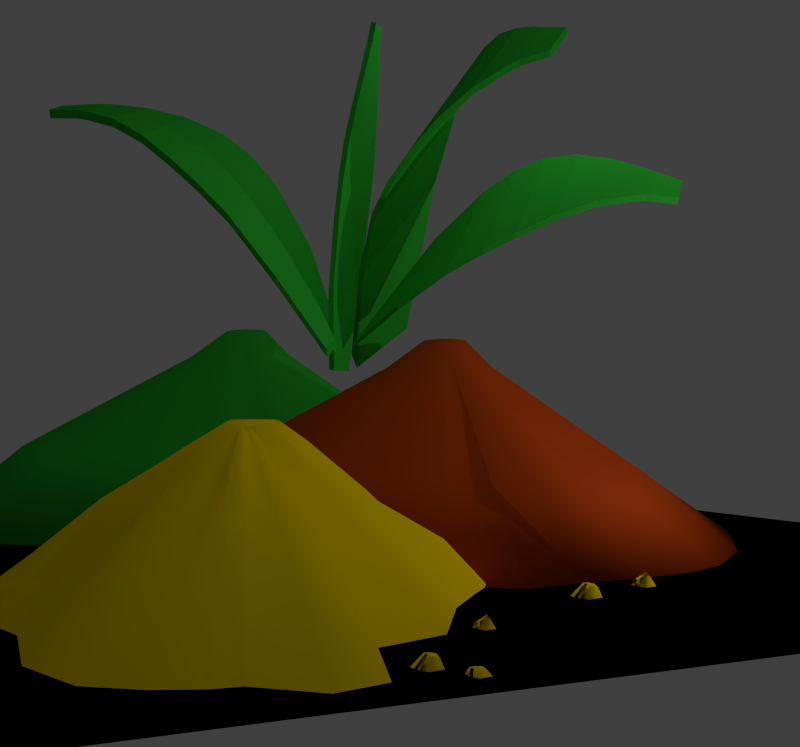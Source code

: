 # Source: spices.blend  (saved by Blender 2.74.0; exported with 4.5.12 LTS)
import bpy
from mathutils import Matrix  # noqa: F401  (used for matrix-valued properties, if any)

bpy.ops.wm.read_factory_settings(use_empty=True)
scene = bpy.context.scene
scene.name = 'Scene'

# ---- collections
col_collection_1 = bpy.data.collections.new('Collection 1'); scene.collection.children.link(col_collection_1)

# ---- materials (node trees are filled in below, after node groups)
mat_gr_nes_gew_rz_f_r_pflanze__kein_schattenwurf = bpy.data.materials.new('grünes Gewürz für Pflanze (kein Schattenwurf)')
mat_gr_nes_gew_rz_f_r_pflanze__kein_schattenwurf.alpha_threshold = 0.0
mat_gr_nes_gew_rz_f_r_pflanze__kein_schattenwurf.use_transparent_shadow = False
mat_gr_nes_gew_rz_f_r_pflanze__kein_schattenwurf.diffuse_color = (0.03107, 0.4969, 0.03579, 1.0)
mat_gr_nes_gew_rz_f_r_pflanze__kein_schattenwurf.specular_color = (0.0, 0.814, 0.02189)
mat_gr_nes_gew_rz_f_r_pflanze__kein_schattenwurf.roughness = 0.5
mat_gr_nes_gew_rz_f_r_pflanze__kein_schattenwurf.specular_intensity = 1.0
mat_gr_nes_gew_rz = bpy.data.materials.new('grünes Gewürz')
mat_gr_nes_gew_rz.alpha_threshold = 0.0
mat_gr_nes_gew_rz.use_transparent_shadow = False
mat_gr_nes_gew_rz.diffuse_color = (0.03107, 0.4969, 0.03579, 1.0)
mat_gr_nes_gew_rz.specular_color = (0.0, 0.814, 0.02189)
mat_gr_nes_gew_rz.roughness = 0.5
mat_gr_nes_gew_rz.specular_intensity = 1.0
mat_rotes_gew_rz = bpy.data.materials.new('rotes Gewürz')
mat_rotes_gew_rz.alpha_threshold = 0.0
mat_rotes_gew_rz.use_transparent_shadow = False
mat_rotes_gew_rz.diffuse_color = (0.4969, 0.05836, 0.007183, 1.0)
mat_rotes_gew_rz.specular_color = (0.814, 0.09106, 0.00995)
mat_rotes_gew_rz.roughness = 0.5
mat_rotes_gew_rz.specular_intensity = 1.0
mat_gelbes_gew_rz = bpy.data.materials.new('gelbes Gewürz')
mat_gelbes_gew_rz.alpha_threshold = 0.0
mat_gelbes_gew_rz.use_transparent_shadow = False
mat_gelbes_gew_rz.diffuse_color = (1.0, 0.7077, 0.0, 1.0)
mat_gelbes_gew_rz.roughness = 0.5
mat_transparent__f_ngt_schatten = bpy.data.materials.new('transparent, fängt Schatten')
mat_transparent__f_ngt_schatten.alpha_threshold = 0.0
mat_transparent__f_ngt_schatten.use_transparent_shadow = False
mat_transparent__f_ngt_schatten.diffuse_color = (0.0, 0.0, 0.0, 1.0)
mat_transparent__f_ngt_schatten.specular_color = (0.0, 0.0, 0.0)
mat_transparent__f_ngt_schatten.roughness = 0.5
mat_transparent__f_ngt_schatten.specular_intensity = 0.0

# ---- material node trees

# ---- world
world_world = bpy.data.worlds.new('World'); scene.world = world_world
world_world.color = (0.05088, 0.05088, 0.05088)
world_world.use_sun_shadow = False
world_world.sun_shadow_jitter_overblur = 0.0
world_world.cycles.sampling_method = 'MANUAL'
world_world.cycles.sample_map_resolution = 256

# ---- cameras
cam_camera = bpy.data.cameras.new('Camera')
cam_camera.clip_end = 100.0
cam_camera.lens = 59.34
cam_camera.sensor_width = 32.0
cam_camera.sensor_height = 18.0
cam_camera.ortho_scale = 8.521
cam_camera.dof.focus_distance = 0.0
cam_camera.dof.aperture_fstop = 128.0

# ---- lights
light_lamp_002 = bpy.data.lights.new('Lamp.002', 'POINT')
light_lamp_002.transmission_factor = 0.0
light_lamp_002.cutoff_distance = 30.0
light_lamp_002.use_shadow = False
light_lamp_002.energy = 250.0
light_lamp_002.shadow_buffer_clip_start = 1.001
light_lamp_002.shadow_soft_size = 0.1
light_lamp_002.shadow_maximum_resolution = 0.006
light_lamp_002.use_absolute_resolution = True
light_lamp_002.cycles.use_multiple_importance_sampling = False
light_lamp_001 = bpy.data.lights.new('Lamp.001', 'POINT')
light_lamp_001.transmission_factor = 0.0
light_lamp_001.cutoff_distance = 30.0
light_lamp_001.energy = 175.0
light_lamp_001.shadow_buffer_clip_start = 1.001
light_lamp_001.shadow_soft_size = 0.1
light_lamp_001.shadow_maximum_resolution = 0.006
light_lamp_001.use_absolute_resolution = True
light_lamp_001.cycles.use_multiple_importance_sampling = False
light_lamp = bpy.data.lights.new('Lamp', 'POINT')
light_lamp.transmission_factor = 0.0
light_lamp.cutoff_distance = 30.0
light_lamp.use_shadow = False
light_lamp.energy = 100.0
light_lamp.shadow_buffer_clip_start = 1.001
light_lamp.shadow_soft_size = 0.1
light_lamp.shadow_maximum_resolution = 0.006
light_lamp.use_absolute_resolution = True
light_lamp.cycles.use_multiple_importance_sampling = False

# ---- meshes
me_plane = bpy.data.meshes.new('Plane')
me_plane.from_pydata([(2.864, -0.3228, -5.921), (2.565, 0.396, -4.962), (3.246, -0.3602, -6.015), (4.169, -0.5167, -6.214), (5.219, -0.8761, -6.438), (6.251, -1.357, -6.558), (7.105, -1.77, -6.46), (7.951, -2.226, -6.157), (9.204, -3.111, -5.432), (10.39, -4.06, -4.206), (2.058, -0.4009, -5.824), (1.844, 0.1108, -5.14), (2.565, 0.396, -4.962), (2.864, -0.3228, -5.921), (9.681, -3.055, -2.454), (8.177, -1.13, -2.505), (6.834, 0.143, -2.815), (5.994, 0.6937, -3.056), (5.229, 0.9635, -3.388), (4.407, 0.9788, -3.91), (3.597, 0.7932, -4.431), (2.866, 0.5342, -4.812), (2.904, -0.4765, -5.783), (2.604, 0.2423, -4.825), (3.285, -0.5139, -5.878), (4.208, -0.6704, -6.076), (5.258, -1.03, -6.3), (6.29, -1.51, -6.421), (7.144, -1.924, -6.322), (7.99, -2.38, -6.019), (9.243, -3.265, -5.295), (10.43, -4.214, -4.069), (2.097, -0.5546, -5.686), (1.883, -0.04296, -5.003), (2.604, 0.2423, -4.825), (2.904, -0.4765, -5.783), (9.72, -3.208, -2.316), (8.216, -1.284, -2.368), (6.873, -0.0107, -2.678), (6.033, 0.54, -2.919), (5.269, 0.8098, -3.251), (4.446, 0.8251, -3.772), (3.637, 0.6395, -4.294), (2.905, 0.3805, -4.674), (6.213, 2.834, -7.147), (5.591, 3.755, -6.602), (6.553, 2.677, -7.027), (7.345, 2.235, -6.708), (8.208, 1.535, -6.324), (8.973, 0.718, -5.855), (9.495, 0.04735, -5.303), (9.886, -0.6593, -4.588), (10.24, -2.004, -3.304), (10.52, -4.312, -1.745), (5.519, 2.984, -7.465), (5.074, 3.637, -7.077), (5.591, 3.755, -6.602), (6.213, 2.834, -7.147), (9.107, -3.2, -0.8572), (8.239, 0.7113, -1.653), (7.672, 2.548, -2.683), (7.27, 3.355, -3.356), (6.911, 3.805, -4.042), (6.559, 3.978, -4.883), (6.179, 3.944, -5.694), (5.769, 3.83, -6.344), (6.147, 2.708, -6.992), (5.525, 3.629, -6.447), (6.487, 2.551, -6.873), (7.279, 2.106, -6.554), (8.14, 1.401, -6.172), (8.903, 0.5767, -5.704), (9.422, -0.1028, -5.153), (9.808, -0.8214, -4.441), (10.15, -2.19, -3.162), (10.37, -4.709, -1.647), (5.453, 2.858, -7.311), (5.008, 3.511, -6.923), (5.525, 3.629, -6.447), (6.147, 2.708, -6.992), (8.964, -3.573, -0.7542), (8.157, 0.5337, -1.509), (7.596, 2.388, -2.536), (7.196, 3.202, -3.208), (6.839, 3.659, -3.891), (6.49, 3.841, -4.731), (6.112, 3.814, -5.541), (5.703, 3.704, -6.189), (10.08, 3.59, -4.571), (10.22, 2.901, -4.799), (10.41, 2.039, -5.094), (10.6, 1.083, -5.343), (10.73, 0.1702, -5.418), (10.85, -0.8718, -5.364), (11.0, -2.67, -5.146), (11.01, -4.765, -4.62), (9.829, 3.851, -3.657), (10.02, 3.856, -4.474), (9.912, 4.411, -4.371), (9.778, 4.407, -3.789), (10.68, -4.774, -3.179), (10.44, -2.684, -2.688), (10.21, -0.8887, -2.54), (10.07, 0.1529, -2.533), (9.979, 1.067, -2.651), (9.918, 2.026, -2.946), (9.877, 2.892, -3.284), (9.841, 3.583, -3.547), (10.02, 3.856, -4.474), (9.829, 3.851, -3.657), (9.941, 3.563, -4.602), (10.09, 2.874, -4.83), (10.28, 2.012, -5.125), (10.46, 1.056, -5.374), (10.6, 0.1432, -5.449), (10.72, -0.8988, -5.395), (10.87, -2.697, -5.177), (10.88, -4.792, -4.651), (9.694, 3.824, -3.688), (9.881, 3.829, -4.505), (9.777, 4.384, -4.402), (9.644, 4.38, -3.82), (10.54, -4.801, -3.21), (10.31, -2.711, -2.719), (10.07, -0.9157, -2.571), (9.938, 0.1259, -2.564), (9.845, 1.04, -2.682), (9.784, 1.999, -2.977), (9.743, 2.865, -3.315), (9.707, 3.556, -3.578), (9.881, 3.829, -4.505), (9.694, 3.824, -3.688), (17.87, 2.229, -3.612), (17.59, 2.629, -2.283), (17.52, 2.136, -3.886), (16.69, 1.831, -4.54), (15.82, 1.295, -5.34), (14.98, 0.5952, -6.066), (14.23, -0.08688, -6.472), (13.44, -0.8991, -6.681), (12.25, -2.438, -6.779), (11.0, -4.243, -6.361), (18.69, 2.307, -3.186), (18.5, 2.592, -2.239), (17.59, 2.629, -2.283), (17.87, 2.229, -3.612), (10.77, -3.789, -3.96), (11.6, -1.407, -2.741), (12.59, 0.3746, -2.061), (13.32, 1.256, -1.762), (14.11, 1.869, -1.677), (15.12, 2.315, -1.84), (16.2, 2.552, -2.072), (17.17, 2.632, -2.219), (17.84, 2.001, -3.539), (17.56, 2.401, -2.211), (17.49, 1.908, -3.813), (16.67, 1.603, -4.468), (15.8, 1.068, -5.267), (14.96, 0.3673, -5.994), (14.21, -0.3147, -6.399), (13.41, -1.127, -6.608), (12.23, -2.666, -6.706), (10.97, -4.471, -6.289), (18.67, 2.079, -3.114), (18.47, 2.364, -2.166), (17.56, 2.401, -2.211), (17.84, 2.001, -3.539), (10.75, -4.017, -3.888), (11.57, -1.635, -2.668), (12.57, 0.1468, -1.988), (13.3, 1.028, -1.689), (14.09, 1.641, -1.604), (15.1, 2.087, -1.767), (16.17, 2.324, -1.999), (17.15, 2.404, -2.146)], [], [(2, 0, 1, 21), (0, 13, 12, 1), (13, 10, 11, 12), (9, 8, 15, 14), (8, 7, 16, 15), (7, 6, 17, 16), (6, 5, 18, 17), (5, 4, 19, 18), (4, 3, 20, 19), (3, 2, 21, 20), (24, 43, 23, 22), (22, 23, 34, 35), (35, 34, 33, 32), (31, 36, 37, 30), (30, 37, 38, 29), (29, 38, 39, 28), (28, 39, 40, 27), (27, 40, 41, 26), (26, 41, 42, 25), (25, 42, 43, 24), (2, 3, 25, 24), (14, 15, 37, 36), (9, 14, 36, 31), (13, 0, 22, 35), (1, 12, 34, 23), (12, 11, 33, 34), (19, 20, 42, 41), (7, 8, 30, 29), (5, 6, 28, 27), (17, 18, 40, 39), (3, 4, 26, 25), (15, 16, 38, 37), (0, 2, 24, 22), (11, 10, 32, 33), (21, 1, 23, 43), (10, 13, 35, 32), (20, 21, 43, 42), (8, 9, 31, 30), (18, 19, 41, 40), (6, 7, 29, 28), (4, 5, 27, 26), (16, 17, 39, 38), (46, 44, 45, 65), (44, 57, 56, 45), (57, 54, 55, 56), (53, 52, 59, 58), (52, 51, 60, 59), (51, 50, 61, 60), (50, 49, 62, 61), (49, 48, 63, 62), (48, 47, 64, 63), (47, 46, 65, 64), (68, 87, 67, 66), (66, 67, 78, 79), (79, 78, 77, 76), (75, 80, 81, 74), (74, 81, 82, 73), (73, 82, 83, 72), (72, 83, 84, 71), (71, 84, 85, 70), (70, 85, 86, 69), (69, 86, 87, 68), (46, 47, 69, 68), (58, 59, 81, 80), (53, 58, 80, 75), (57, 44, 66, 79), (45, 56, 78, 67), (56, 55, 77, 78), (63, 64, 86, 85), (51, 52, 74, 73), (49, 50, 72, 71), (61, 62, 84, 83), (47, 48, 70, 69), (59, 60, 82, 81), (44, 46, 68, 66), (55, 54, 76, 77), (65, 45, 67, 87), (54, 57, 79, 76), (64, 65, 87, 86), (52, 53, 75, 74), (62, 63, 85, 84), (50, 51, 73, 72), (48, 49, 71, 70), (60, 61, 83, 82), (127, 126, 104, 105), (115, 114, 92, 93), (106, 89, 88, 107), (122, 117, 95, 100), (130, 119, 97, 108), (112, 111, 89, 90), (126, 125, 103, 104), (128, 127, 105, 106), (131, 129, 107, 109), (110, 130, 108, 88), (127, 128, 111, 112), (128, 129, 110, 111), (129, 131, 130, 110), (131, 118, 119, 130), (118, 121, 120, 119), (122, 123, 116, 117), (123, 124, 115, 116), (124, 125, 114, 115), (125, 126, 113, 114), (126, 127, 112, 113), (121, 118, 96, 99), (103, 92, 91, 104), (117, 116, 94, 95), (113, 112, 90, 91), (111, 110, 88, 89), (104, 91, 90, 105), (109, 108, 97, 96), (119, 120, 98, 97), (114, 113, 91, 92), (100, 95, 94, 101), (120, 121, 99, 98), (102, 93, 92, 103), (125, 124, 102, 103), (105, 90, 89, 106), (123, 122, 100, 101), (129, 128, 106, 107), (107, 88, 108, 109), (118, 131, 109, 96), (96, 97, 98, 99), (124, 123, 101, 102), (116, 115, 93, 94), (101, 94, 93, 102), (134, 132, 133, 153), (132, 145, 144, 133), (145, 142, 143, 144), (141, 140, 147, 146), (140, 139, 148, 147), (139, 138, 149, 148), (138, 137, 150, 149), (137, 136, 151, 150), (136, 135, 152, 151), (135, 134, 153, 152), (156, 175, 155, 154), (154, 155, 166, 167), (167, 166, 165, 164), (163, 168, 169, 162), (162, 169, 170, 161), (161, 170, 171, 160), (160, 171, 172, 159), (159, 172, 173, 158), (158, 173, 174, 157), (157, 174, 175, 156), (134, 135, 157, 156), (146, 147, 169, 168), (141, 146, 168, 163), (145, 132, 154, 167), (133, 144, 166, 155), (144, 143, 165, 166), (151, 152, 174, 173), (139, 140, 162, 161), (137, 138, 160, 159), (149, 150, 172, 171), (135, 136, 158, 157), (147, 148, 170, 169), (132, 134, 156, 154), (143, 142, 164, 165), (153, 133, 155, 175), (142, 145, 167, 164), (152, 153, 175, 174), (140, 141, 163, 162), (150, 151, 173, 172), (138, 139, 161, 160), (136, 137, 159, 158), (148, 149, 171, 170)])
me_plane.materials.append(mat_gr_nes_gew_rz_f_r_pflanze__kein_schattenwurf)
me_plane.use_remesh_preserve_volume = False
me_plane.use_remesh_preserve_attributes = False
me_plane.use_mirror_vertex_groups = False
me_plane.update()
me_cone_002 = bpy.data.meshes.new('Cone.002')
me_cone_002.from_pydata([(-0.104, -2.588, 0.0), (-0.578, -2.791, 0.0), (-0.9288, -2.523, 0.0), (-1.446, -2.253, 0.0), (-2.122, -2.13, 0.0), (-2.419, -1.769, 0.0), (-2.706, -1.357, 0.0), (-2.696, -0.6905, 0.0), (-2.629, -0.2758, 0.0), (-2.444, 0.7113, 0.0), (-2.26, 1.198, 0.0), (-2.099, 1.603, 0.0), (-1.815, 1.964, 0.0), (-1.425, 2.26, 0.0), (-1.013, 2.48, 0.0), (-0.5684, 2.791, 0.0), (-0.104, 2.627, 0.0), (0.3605, 2.582, 0.0), (0.7421, 2.446, 0.0), (1.648, 2.226, 0.0), (2.008, 1.93, 0.0), (2.305, 1.569, 0.0), (2.525, 1.158, 0.0), (2.66, 0.4011, 0.0), (2.706, -0.06336, 0.0), (2.66, -0.5278, 0.0), (2.525, -0.9744, 0.0), (2.305, -1.386, 0.0), (2.008, -1.747, 0.0), (1.219, -2.043, 0.0), (0.8071, -2.263, 0.0), (0.5041, -2.513, 0.0), (-0.209, -0.2206, 1.734), (-0.9857, -1.286, 0.6683), (-0.1763, -0.238, 1.737), (-0.7113, -1.53, 0.6683), (-0.104, -1.65, 0.6683), (-0.104, -0.2524, 1.739), (-0.1408, -0.2488, 1.738), (-0.4136, -1.62, 0.6683), (-0.06706, -0.2488, 1.738), (0.2057, -1.62, 0.6683), (-0.03159, -0.238, 1.735), (0.5034, -1.53, 0.6683), (0.001098, -0.2206, 1.732), (0.7778, -1.383, 0.6683), (0.02975, -0.1971, 1.727), (1.069, -1.186, 0.6683), (0.05327, -0.1684, 1.722), (1.645, -0.9451, 0.6683), (0.07074, -0.1357, 1.716), (1.791, -0.6707, 0.6683), (0.0815, -0.1002, 1.709), (1.882, -0.373, 0.6683), (0.08513, -0.06335, 1.702), (1.912, -0.06335, 0.6683), (0.0815, -0.02647, 1.695), (1.882, 0.2463, 0.6683), (0.07074, 0.009006, 1.688), (1.791, 0.544, 0.6683), (0.05327, 0.0417, 1.682), (1.645, 0.8184, 0.6683), (0.02975, 0.07035, 1.677), (1.447, 1.149, 0.6683), (0.001098, 0.09387, 1.675), (0.8284, 1.346, 0.6683), (-0.03159, 0.1113, 1.673), (0.5034, 1.493, 0.6683), (-0.06706, 0.1221, 1.673), (0.2057, 1.583, 0.6683), (-0.104, 0.1257, 1.675), (-0.104, 1.668, 0.66), (-0.1408, 0.1221, 1.677), (-0.4136, 1.735, 0.6032), (-0.1763, 0.1113, 1.682), (-0.7113, 1.958, 0.7019), (-0.209, 0.09387, 1.686), (-0.9857, 1.769, 0.6481), (-0.2377, 0.07035, 1.691), (-1.226, 1.059, 0.5942), (-0.2612, 0.0417, 1.697), (-1.424, 0.8184, 0.604), (-0.2786, 0.009006, 1.703), (-1.577, 0.544, 0.6179), (-0.2894, -0.02646, 1.709), (-1.715, 0.2463, 0.6457), (-0.293, -0.06335, 1.714), (-1.697, -0.06335, 0.6659), (-0.2894, -0.1002, 1.72), (-1.661, -0.373, 0.6683), (-0.2786, -0.1357, 1.725), (-1.57, -0.6707, 0.6683), (-0.2612, -0.1684, 1.728), (-1.424, -0.9451, 0.6683), (-0.2377, -0.1971, 1.731), (-1.226, -1.186, 0.6683), (-0.3281, -0.4046, 1.511), (-0.2571, -0.4425, 1.513), (-0.1001, -0.4737, 1.514), (-0.1801, -0.4659, 1.514), (-0.02002, -0.4659, 1.514), (0.05696, -0.4425, 1.512), (0.1279, -0.4046, 1.509), (0.1989, -0.3535, 1.505), (0.3157, -0.2914, 1.501), (0.3536, -0.2204, 1.497), (0.377, -0.1434, 1.491), (0.3849, -0.06335, 1.485), (0.377, 0.01671, 1.48), (0.3536, 0.09369, 1.474), (0.3157, 0.1646, 1.47), (0.2647, 0.2268, 1.466), (0.1367, 0.2779, 1.464), (0.05697, 0.3158, 1.463), (-0.02002, 0.3391, 1.463), (-0.1001, 0.347, 1.462), (-0.1801, 0.3391, 1.452), (-0.2571, 0.3158, 1.476), (-0.3281, 0.2779, 1.469), (-0.3903, 0.2268, 1.461), (-0.4413, 0.1646, 1.468), (-0.4803, 0.09369, 1.476), (-0.5121, 0.01671, 1.486), (-0.5116, -0.06335, 1.495), (-0.5026, -0.1434, 1.5), (-0.4792, -0.2204, 1.503), (-0.4413, -0.2913, 1.506), (-0.3903, -0.3535, 1.508)], [], [(38, 37, 40, 42, 44, 46, 48, 50, 52, 54, 56, 58, 60, 62, 64, 66, 68, 70, 72, 74, 76, 78, 80, 82, 84, 86, 88, 90, 92, 94, 32, 34), (0, 1, 2, 3, 4, 5, 6, 7, 8, 9, 10, 11, 12, 13, 14, 15, 16, 17, 18, 19, 20, 21, 22, 23, 24, 25, 26, 27, 28, 29, 30, 31), (1, 39, 35, 2), (99, 38, 34, 97), (31, 41, 36, 0), (100, 40, 37, 98), (2, 35, 33, 3), (97, 34, 32, 96), (3, 33, 95, 4), (96, 32, 94, 127), (4, 95, 93, 5), (127, 94, 92, 126), (5, 93, 91, 6), (126, 92, 90, 125), (6, 91, 89, 7), (125, 90, 88, 124), (7, 89, 87, 8), (124, 88, 86, 123), (8, 87, 85, 9), (123, 86, 84, 122), (9, 85, 83, 10), (122, 84, 82, 121), (10, 83, 81, 11), (121, 82, 80, 120), (11, 81, 79, 12), (120, 80, 78, 119), (12, 79, 77, 13), (119, 78, 76, 118), (13, 77, 75, 14), (118, 76, 74, 117), (14, 75, 73, 15), (117, 74, 72, 116), (15, 73, 71, 16), (116, 72, 70, 115), (16, 71, 69, 17), (115, 70, 68, 114), (17, 69, 67, 18), (114, 68, 66, 113), (18, 67, 65, 19), (113, 66, 64, 112), (19, 65, 63, 20), (112, 64, 62, 111), (20, 63, 61, 21), (111, 62, 60, 110), (21, 61, 59, 22), (110, 60, 58, 109), (22, 59, 57, 23), (109, 58, 56, 108), (23, 57, 55, 24), (108, 56, 54, 107), (24, 55, 53, 25), (107, 54, 52, 106), (25, 53, 51, 26), (106, 52, 50, 105), (26, 51, 49, 27), (105, 50, 48, 104), (27, 49, 47, 28), (104, 48, 46, 103), (28, 47, 45, 29), (103, 46, 44, 102), (29, 45, 43, 30), (102, 44, 42, 101), (0, 36, 39, 1), (98, 37, 38, 99), (30, 43, 41, 31), (101, 42, 40, 100), (43, 101, 100, 41), (36, 98, 99, 39), (45, 102, 101, 43), (47, 103, 102, 45), (49, 104, 103, 47), (51, 105, 104, 49), (53, 106, 105, 51), (55, 107, 106, 53), (57, 108, 107, 55), (59, 109, 108, 57), (61, 110, 109, 59), (63, 111, 110, 61), (65, 112, 111, 63), (67, 113, 112, 65), (69, 114, 113, 67), (71, 115, 114, 69), (73, 116, 115, 71), (75, 117, 116, 73), (77, 118, 117, 75), (79, 119, 118, 77), (81, 120, 119, 79), (83, 121, 120, 81), (85, 122, 121, 83), (87, 123, 122, 85), (89, 124, 123, 87), (91, 125, 124, 89), (93, 126, 125, 91), (95, 127, 126, 93), (33, 96, 127, 95), (35, 97, 96, 33), (41, 100, 98, 36), (39, 99, 97, 35)])
me_cone_002.polygons.foreach_set('use_smooth', [True] * 98)
me_cone_002.materials.append(mat_gr_nes_gew_rz)
me_cone_002.use_remesh_preserve_volume = False
me_cone_002.use_remesh_preserve_attributes = False
me_cone_002.use_mirror_vertex_groups = False
me_cone_002.update()
me_cone_001 = bpy.data.meshes.new('Cone.001')
me_cone_001.from_pydata([(-0.104, -2.588, 0.0), (-0.578, -2.791, 0.0), (-0.9288, -2.523, 0.0), (-1.446, -2.253, 0.0), (-2.122, -2.13, 0.0), (-2.419, -1.769, 0.0), (-2.706, -1.357, 0.0), (-2.696, -0.6905, 0.0), (-2.629, -0.2758, 0.0), (-2.444, 0.7113, 0.0), (-2.26, 1.198, 0.0), (-2.099, 1.603, 0.0), (-1.815, 1.964, 0.0), (-1.425, 2.26, 0.0), (-1.013, 2.48, 0.0), (-0.5684, 2.791, 0.0), (-0.104, 2.627, 0.0), (0.3605, 2.582, 0.0), (0.7421, 2.446, 0.0), (1.648, 2.226, 0.0), (2.008, 1.93, 0.0), (2.305, 1.569, 0.0), (2.525, 1.158, 0.0), (2.66, 0.4011, 0.0), (2.706, -0.06336, 0.0), (2.66, -0.5278, 0.0), (2.525, -0.9744, 0.0), (2.305, -1.386, 0.0), (2.008, -1.747, 0.0), (1.219, -2.043, 0.0), (0.8071, -2.263, 0.0), (0.5041, -2.513, 0.0), (-0.209, -0.2206, 1.734), (-0.9857, -1.286, 0.6683), (-0.1763, -0.238, 1.737), (-0.7113, -1.53, 0.6683), (-0.104, -1.65, 0.6683), (-0.104, -0.2524, 1.739), (-0.1408, -0.2488, 1.738), (-0.4136, -1.62, 0.6683), (-0.06706, -0.2488, 1.738), (0.2057, -1.62, 0.6683), (-0.03159, -0.238, 1.735), (0.5034, -1.53, 0.6683), (0.001098, -0.2206, 1.732), (0.7778, -1.383, 0.6683), (0.02975, -0.1971, 1.727), (1.069, -1.186, 0.6683), (0.05327, -0.1684, 1.722), (1.645, -0.9451, 0.6683), (0.07074, -0.1357, 1.716), (1.791, -0.6707, 0.6683), (0.0815, -0.1002, 1.709), (1.882, -0.373, 0.6683), (0.08513, -0.06335, 1.702), (1.912, -0.06336, 0.6683), (0.0815, -0.02647, 1.695), (1.882, 0.2463, 0.6683), (0.07074, 0.009006, 1.688), (1.791, 0.544, 0.6683), (0.05327, 0.0417, 1.682), (1.645, 0.8184, 0.6683), (0.02975, 0.07035, 1.677), (1.447, 1.149, 0.6683), (0.001098, 0.09387, 1.675), (0.8284, 1.346, 0.6683), (-0.03159, 0.1113, 1.673), (0.5034, 1.493, 0.6683), (-0.06706, 0.1221, 1.673), (0.2057, 1.583, 0.6683), (-0.104, 0.1257, 1.675), (-0.104, 1.668, 0.66), (-0.1408, 0.1221, 1.677), (-0.4136, 1.735, 0.6032), (-0.1763, 0.1113, 1.682), (-0.7113, 1.958, 0.7019), (-0.209, 0.09387, 1.686), (-0.9857, 1.769, 0.6481), (-0.2377, 0.07035, 1.691), (-1.226, 1.059, 0.5942), (-0.2612, 0.0417, 1.697), (-1.424, 0.8184, 0.604), (-0.2786, 0.009006, 1.703), (-1.577, 0.544, 0.6179), (-0.2894, -0.02647, 1.709), (-1.715, 0.2463, 0.6457), (-0.293, -0.06335, 1.714), (-1.697, -0.06335, 0.6659), (-0.2894, -0.1002, 1.72), (-1.661, -0.373, 0.6683), (-0.2786, -0.1357, 1.725), (-1.57, -0.6707, 0.6683), (-0.2612, -0.1684, 1.728), (-1.424, -0.9451, 0.6683), (-0.2377, -0.1971, 1.731), (-1.226, -1.186, 0.6683), (-0.3281, -0.4046, 1.511), (-0.2571, -0.4425, 1.513), (-0.1001, -0.4737, 1.514), (-0.1801, -0.4659, 1.514), (-0.02002, -0.4659, 1.514), (0.05696, -0.4425, 1.512), (0.1279, -0.4046, 1.509), (0.1989, -0.3535, 1.505), (0.3157, -0.2914, 1.501), (0.3536, -0.2204, 1.497), (0.377, -0.1434, 1.491), (0.3849, -0.06335, 1.485), (0.377, 0.01671, 1.48), (0.3536, 0.09369, 1.474), (0.3157, 0.1646, 1.47), (0.2647, 0.2268, 1.466), (0.1367, 0.2779, 1.464), (0.05697, 0.3158, 1.463), (-0.02002, 0.3391, 1.463), (-0.1001, 0.347, 1.462), (-0.1801, 0.3391, 1.452), (-0.2571, 0.3158, 1.476), (-0.3281, 0.2779, 1.469), (-0.3903, 0.2268, 1.461), (-0.4413, 0.1646, 1.468), (-0.4803, 0.09369, 1.476), (-0.5121, 0.01671, 1.486), (-0.5116, -0.06335, 1.495), (-0.5026, -0.1434, 1.5), (-0.4792, -0.2204, 1.503), (-0.4413, -0.2914, 1.506), (-0.3903, -0.3535, 1.508)], [], [(38, 37, 40, 42, 44, 46, 48, 50, 52, 54, 56, 58, 60, 62, 64, 66, 68, 70, 72, 74, 76, 78, 80, 82, 84, 86, 88, 90, 92, 94, 32, 34), (0, 1, 2, 3, 4, 5, 6, 7, 8, 9, 10, 11, 12, 13, 14, 15, 16, 17, 18, 19, 20, 21, 22, 23, 24, 25, 26, 27, 28, 29, 30, 31), (1, 39, 35, 2), (99, 38, 34, 97), (31, 41, 36, 0), (100, 40, 37, 98), (2, 35, 33, 3), (97, 34, 32, 96), (3, 33, 95, 4), (96, 32, 94, 127), (4, 95, 93, 5), (127, 94, 92, 126), (5, 93, 91, 6), (126, 92, 90, 125), (6, 91, 89, 7), (125, 90, 88, 124), (7, 89, 87, 8), (124, 88, 86, 123), (8, 87, 85, 9), (123, 86, 84, 122), (9, 85, 83, 10), (122, 84, 82, 121), (10, 83, 81, 11), (121, 82, 80, 120), (11, 81, 79, 12), (120, 80, 78, 119), (12, 79, 77, 13), (119, 78, 76, 118), (13, 77, 75, 14), (118, 76, 74, 117), (14, 75, 73, 15), (117, 74, 72, 116), (15, 73, 71, 16), (116, 72, 70, 115), (16, 71, 69, 17), (115, 70, 68, 114), (17, 69, 67, 18), (114, 68, 66, 113), (18, 67, 65, 19), (113, 66, 64, 112), (19, 65, 63, 20), (112, 64, 62, 111), (20, 63, 61, 21), (111, 62, 60, 110), (21, 61, 59, 22), (110, 60, 58, 109), (22, 59, 57, 23), (109, 58, 56, 108), (23, 57, 55, 24), (108, 56, 54, 107), (24, 55, 53, 25), (107, 54, 52, 106), (25, 53, 51, 26), (106, 52, 50, 105), (26, 51, 49, 27), (105, 50, 48, 104), (27, 49, 47, 28), (104, 48, 46, 103), (28, 47, 45, 29), (103, 46, 44, 102), (29, 45, 43, 30), (102, 44, 42, 101), (0, 36, 39, 1), (98, 37, 38, 99), (30, 43, 41, 31), (101, 42, 40, 100), (43, 101, 100, 41), (36, 98, 99, 39), (45, 102, 101, 43), (47, 103, 102, 45), (49, 104, 103, 47), (51, 105, 104, 49), (53, 106, 105, 51), (55, 107, 106, 53), (57, 108, 107, 55), (59, 109, 108, 57), (61, 110, 109, 59), (63, 111, 110, 61), (65, 112, 111, 63), (67, 113, 112, 65), (69, 114, 113, 67), (71, 115, 114, 69), (73, 116, 115, 71), (75, 117, 116, 73), (77, 118, 117, 75), (79, 119, 118, 77), (81, 120, 119, 79), (83, 121, 120, 81), (85, 122, 121, 83), (87, 123, 122, 85), (89, 124, 123, 87), (91, 125, 124, 89), (93, 126, 125, 91), (95, 127, 126, 93), (33, 96, 127, 95), (35, 97, 96, 33), (41, 100, 98, 36), (39, 99, 97, 35)])
me_cone_001.polygons.foreach_set('use_smooth', [True] * 98)
me_cone_001.materials.append(mat_rotes_gew_rz)
me_cone_001.use_remesh_preserve_volume = False
me_cone_001.use_remesh_preserve_attributes = False
me_cone_001.use_mirror_vertex_groups = False
me_cone_001.update()
me_cone = bpy.data.meshes.new('Cone')
me_cone.from_pydata([(-0.328, 3.451, 1.192e-07), (-2.408, 2.9, -0.01761), (0.1339, 3.475, 1.192e-07), (0.7228, 3.33, 1.192e-07), (1.351, 2.529, 1.192e-07), (1.765, 1.079, 1.192e-07), (2.235, 0.3899, 1.192e-07), (2.687, 0.4936, 1.192e-07), (2.76, -0.00398, 1.192e-07), (2.818, -0.5916, 1.192e-07), (2.76, -1.179, 1.192e-07), (2.589, -1.744, 1.192e-07), (2.311, -2.265, 1.192e-07), (1.936, -2.721, 1.192e-07), (1.48, -3.096, 1.192e-07), (0.9589, -3.374, 1.192e-07), (0.3938, -3.546, 1.192e-07), (-0.1937, -3.603, 1.192e-07), (-0.7813, -3.546, 1.192e-07), (-1.346, -3.374, 1.192e-07), (-1.867, -3.096, 1.192e-07), (-2.566, -2.784, 1.192e-07), (-2.818, -2.328, 1.192e-07), (-2.786, -2.037, 1.192e-07), (-2.638, -1.506, 1.192e-07), (-2.403, -0.536, 1.192e-07), (-2.255, 1.022, 1.192e-07), (-1.62, 1.706, 1.192e-07), (-1.752, 3.186, 1.192e-07), (-1.303, 3.603, 1.192e-07), (-0.6024, 3.343, 1.192e-07), (0.1881, 0.2347, 1.543), (0.5758, 0.9994, 1.133), (0.9635, 1.764, 0.5728), (0.031, 0.4349, 1.501), (0.2616, 1.4, 0.9911), (0.4922, 2.365, 0.5728), (-0.3138, 2.719, 0.5728), (-0.1967, 1.44, 1.146), (-0.1981, 0.7028, 1.589), (-0.1162, 0.4712, 1.534), (-0.03285, 1.472, 1.066), (0.05053, 2.474, 0.5728), (-0.3003, 0.4382, 1.528), (-0.401, 1.406, 1.11), (-0.5017, 2.375, 0.5728), (-0.4754, 0.5033, 1.492), (-0.7512, 1.537, 1.041), (-1.027, 2.57, 0.5728), (-0.5876, 0.3991, 1.492), (-0.9757, 1.328, 1.093), (-1.364, 2.257, 0.5728), (-0.5547, 0.02885, 1.605), (-0.9098, 0.5878, 1.141), (-1.265, 1.147, 0.5728), (-0.7135, -0.1422, 1.697), (-1.227, 0.2457, 1.146), (-1.741, 0.6336, 0.5728), (-0.8139, -0.5316, 1.635), (-1.301, -0.5331, 1.146), (-1.852, -0.5345, 0.5728), (-0.8491, -0.774, 1.588), (-1.441, -1.018, 1.146), (-2.018, -1.262, 0.5728), (-0.8618, -0.9069, 1.641), (-1.298, -1.284, 1.146), (-2.15, -1.66, 0.5728), (-0.8085, -0.9795, 1.695), (-1.389, -1.429, 1.146), (-2.312, -1.878, 0.5728), (-0.8196, -1.094, 1.718), (-1.44, -1.657, 1.146), (-1.974, -2.221, 0.5728), (-0.8165, -1.172, 1.718), (-1.033, -1.813, 1.146), (-1.45, -2.454, 0.5728), (-0.6747, -1.241, 1.718), (-0.773, -1.952, 1.146), (-1.06, -2.663, 0.5728), (-0.3653, -1.284, 1.718), (-0.4905, -2.038, 1.146), (-0.6359, -2.792, 0.5728), (-0.1981, -1.298, 1.718), (-0.1967, -2.067, 1.146), (-0.1952, -2.835, 0.5728), (-0.05123, -1.284, 1.718), (0.09713, -2.038, 1.146), (0.2455, -2.792, 0.5728), (0.09002, -1.241, 1.718), (0.3796, -1.952, 1.146), (0.6692, -2.663, 0.5728), (0.2202, -1.172, 1.718), (0.64, -1.813, 1.146), (1.06, -2.454, 0.5728), (0.3343, -1.078, 1.718), (0.8682, -1.626, 1.146), (1.402, -2.173, 0.5728), (0.4279, -0.9638, 1.695), (1.055, -1.397, 1.146), (1.683, -1.831, 0.5728), (0.4975, -0.8336, 1.656), (1.195, -1.137, 1.146), (1.892, -1.441, 0.5728), (0.5404, -0.6923, 1.617), (1.28, -0.8546, 1.146), (2.02, -1.017, 0.5728), (0.5548, -0.5454, 1.6), (1.309, -0.5608, 1.145), (2.064, -0.5762, 0.5503), (0.5404, -0.3985, 1.6), (1.28, -0.267, 1.114), (2.02, -0.1355, 0.4568), (0.5183, -0.3455, 1.6), (1.267, -0.109, 1.013), (1.928, 0.1066, 0.3887), (0.409, -0.3001, 1.6), (1.018, -0.07006, 0.991), (1.626, 0.1599, 0.3848), (0.2917, -0.1277, 1.6), (0.7829, 0.2747, 1.018), (1.274, 0.6771, 0.4449), (-0.1875, -0.3137, 1.899), (-0.07501, -0.3058, 1.876), (-0.1208, -0.2474, 1.855), (-0.1637, -0.2369, 1.872), (-0.2173, -0.2465, 1.868), (-0.2683, -0.2275, 1.851), (-0.301, -0.2579, 1.851), (-0.2988, -0.3657, 1.907), (-0.3878, -0.4156, 1.953), (-0.5052, -0.529, 1.922), (-0.5688, -0.5996, 1.898), (-0.5662, -0.6384, 1.925), (-0.5489, -0.6595, 1.952), (-0.4842, -0.6927, 1.964), (-0.4277, -0.7155, 1.964), (-0.3481, -0.7357, 1.964), (-0.2718, -0.7482, 1.964), (-0.2042, -0.7524, 1.964), (-0.1481, -0.7482, 1.964), (-0.1038, -0.7357, 1.964), (-0.06566, -0.7155, 1.964), (-0.03242, -0.6882, 1.963), (-0.005134, -0.6549, 1.952), (0.01514, -0.617, 1.932), (0.02762, -0.5759, 1.913), (0.03184, -0.5331, 1.905), (0.02762, -0.4903, 1.905), (0.03328, -0.4733, 1.905), (-0.01066, -0.4616, 1.905), (-0.04484, -0.4113, 1.905), (-2.466, 2.958, -0.01761), (-2.572, 2.863, -0.01761), (-2.531, 2.733, -0.01761), (-2.422, 2.733, -0.01761), (-2.347, 2.787, -0.01761), (-2.371, 2.846, -0.01761), (-2.027, 2.577, 0.1132), (-2.012, 2.542, 0.1132), (-2.058, 2.509, 0.1132), (-2.124, 2.509, 0.09957), (-2.149, 2.587, 0.07729), (-2.085, 2.646, 0.09957), (-2.049, 2.61, 0.1132), (-1.979, 2.631, -0.01766), (-2.054, 2.706, -0.01766), (-2.191, 2.583, -0.01766), (-2.138, 2.415, -0.01766), (-1.997, 2.415, -0.01766), (-1.9, 2.486, -0.01766), (-1.931, 2.561, -0.01766), (-2.397, 2.813, 0.04051), (-2.383, 2.779, 0.04051), (-2.427, 2.747, 0.04051), (-2.491, 2.747, 0.04051), (-2.515, 2.823, 0.04051), (-2.453, 2.879, 0.04051), (-2.419, 2.845, 0.04051), (-2.582, 0.6337, -0.02148), (-2.64, 0.6918, -0.02148), (-2.746, 0.5962, -0.02148), (-2.705, 0.4665, -0.02148), (-2.596, 0.4665, -0.02148), (-2.521, 0.5211, -0.02148), (-2.544, 0.5791, -0.02148), (-2.567, 0.5733, 0.03357), (-2.553, 0.539, 0.04215), (-2.598, 0.5067, 0.05519), (-2.662, 0.5067, 0.1048), (-2.686, 0.5834, 0.07863), (-2.624, 0.64, 0.07863), (-2.589, 0.6057, 0.05519), (-3.851, -1.399, 0.1374), (-3.834, -1.441, 0.1374), (-3.888, -1.481, 0.1374), (-3.967, -1.481, 0.1211), (-3.997, -1.387, 0.09459), (-3.92, -1.318, 0.1211), (-3.878, -1.36, 0.1374), (-3.795, -1.335, -0.01852), (-3.884, -1.245, -0.01852), (-4.047, -1.393, -0.01852), (-3.984, -1.592, -0.01852), (-3.816, -1.592, -0.01852), (-3.7, -1.508, -0.01852), (-3.737, -1.419, -0.01852), (-4.601, -2.308, -0.03116), (-4.672, -2.237, -0.03116), (-4.802, -2.354, -0.03116), (-4.752, -2.513, -0.03116), (-4.618, -2.513, -0.03116), (-4.526, -2.446, -0.03116), (-4.555, -2.375, -0.03116), (-4.583, -2.382, 0.03636), (-4.566, -2.424, 0.04688), (-4.62, -2.464, 0.06287), (-4.699, -2.464, 0.1237), (-4.729, -2.37, 0.09162), (-4.652, -2.3, 0.09162), (-4.61, -2.342, 0.06287)], [], [(178, 184, 185, 191), (182, 183, 186, 187), (181, 182, 187, 188), (180, 181, 188, 189), (179, 180, 189, 190), (178, 179, 190, 191), (183, 184, 185, 186), (164, 170, 157, 163), (168, 169, 158, 159), (167, 168, 159, 160), (166, 167, 160, 161), (165, 166, 161, 162), (164, 165, 162, 163), (169, 170, 157, 158), (1, 156, 171, 177), (1, 151, 176, 177), (151, 152, 175, 176), (152, 153, 174, 175), (153, 154, 173, 174), (154, 155, 172, 173), (155, 156, 171, 172), (124, 121, 125, 126, 127, 128, 129, 130, 131, 132, 133, 134, 135, 136, 137, 138, 139, 140, 141, 142, 143, 144, 145, 146, 147, 148, 149, 150, 122, 123), (2, 42, 36, 3), (42, 41, 35, 36), (41, 40, 34, 35), (30, 45, 37, 0), (45, 44, 38, 37), (44, 43, 39, 38), (3, 36, 33, 4), (36, 35, 32, 33), (35, 34, 31, 32), (4, 33, 120, 5), (33, 32, 119, 120), (32, 31, 118, 119), (5, 120, 117, 6), (120, 119, 116, 117), (119, 118, 115, 116), (6, 117, 114, 7), (117, 116, 113, 114), (116, 115, 112, 113), (7, 114, 111, 8), (114, 113, 110, 111), (113, 112, 109, 110), (8, 111, 108, 9), (111, 110, 107, 108), (110, 109, 106, 107), (9, 108, 105, 10), (108, 107, 104, 105), (107, 106, 103, 104), (10, 105, 102, 11), (105, 104, 101, 102), (104, 103, 100, 101), (11, 102, 99, 12), (102, 101, 98, 99), (101, 100, 97, 98), (12, 99, 96, 13), (99, 98, 95, 96), (98, 97, 94, 95), (13, 96, 93, 14), (96, 95, 92, 93), (95, 94, 91, 92), (14, 93, 90, 15), (93, 92, 89, 90), (92, 91, 88, 89), (15, 90, 87, 16), (90, 89, 86, 87), (89, 88, 85, 86), (16, 87, 84, 17), (87, 86, 83, 84), (86, 85, 82, 83), (17, 84, 81, 18), (84, 83, 80, 81), (83, 82, 79, 80), (18, 81, 78, 19), (81, 80, 77, 78), (80, 79, 76, 77), (19, 78, 75, 20), (78, 77, 74, 75), (77, 76, 73, 74), (20, 75, 72, 21), (75, 74, 71, 72), (74, 73, 70, 71), (21, 72, 69, 22), (72, 71, 68, 69), (71, 70, 67, 68), (23, 22, 69, 66), (66, 69, 68, 65), (65, 68, 67, 64), (23, 66, 63, 24), (66, 65, 62, 63), (65, 64, 61, 62), (24, 63, 60, 25), (63, 62, 59, 60), (62, 61, 58, 59), (25, 60, 57, 26), (60, 59, 56, 57), (59, 58, 55, 56), (26, 57, 54, 27), (57, 56, 53, 54), (56, 55, 52, 53), (27, 54, 51, 28), (54, 53, 50, 51), (53, 52, 49, 50), (28, 51, 48, 29), (51, 50, 47, 48), (50, 49, 46, 47), (0, 37, 42, 2), (37, 38, 41, 42), (38, 39, 40, 41), (29, 48, 45, 30), (48, 47, 44, 45), (47, 46, 43, 44), (40, 124, 123, 34), (43, 125, 121, 39), (34, 123, 122, 31), (31, 122, 150, 118), (118, 150, 149, 115), (115, 149, 148, 112), (112, 148, 147, 109), (109, 147, 146, 106), (106, 146, 145, 103), (103, 145, 144, 100), (100, 144, 143, 97), (97, 143, 142, 94), (94, 142, 141, 91), (91, 141, 140, 88), (88, 140, 139, 85), (85, 139, 138, 82), (82, 138, 137, 79), (79, 137, 136, 76), (76, 136, 135, 73), (73, 135, 134, 70), (70, 134, 133, 67), (64, 67, 133, 132), (64, 132, 131, 61), (61, 131, 130, 58), (58, 130, 129, 55), (55, 129, 128, 52), (52, 128, 127, 49), (49, 127, 126, 46), (39, 121, 124, 40), (46, 126, 125, 43), (206, 212, 213, 219), (210, 211, 214, 215), (209, 210, 215, 216), (208, 209, 216, 217), (207, 208, 217, 218), (206, 207, 218, 219), (211, 212, 213, 214), (199, 205, 192, 198), (203, 204, 193, 194), (202, 203, 194, 195), (201, 202, 195, 196), (200, 201, 196, 197), (199, 200, 197, 198), (204, 205, 192, 193), (177, 176, 175, 174, 173, 172, 171), (159, 158, 157, 163, 162, 161, 160), (185, 186, 187, 188, 189, 190, 191), (194, 193, 192, 198, 197, 196, 195), (213, 214, 215, 216, 217, 218, 219)])
me_cone.polygons.foreach_set('use_smooth', [True] * 161)
me_cone.materials.append(mat_gelbes_gew_rz)
me_cone.use_remesh_preserve_volume = False
me_cone.use_remesh_preserve_attributes = False
me_cone.use_mirror_vertex_groups = False
me_cone.update()
me_schattenf_nger = bpy.data.meshes.new('Schattenfänger')
me_schattenf_nger.from_pydata([(1.343, -6.333e-07, -7.056), (-5.585, -1.398e-06, -3.056), (-1.585, -2.904e-07, 3.872), (5.343, 8.019e-07, -0.1282)], [], [(1, 2, 3, 0)])
me_schattenf_nger.materials.append(mat_transparent__f_ngt_schatten)
me_schattenf_nger.use_remesh_preserve_volume = False
me_schattenf_nger.use_remesh_preserve_attributes = False
me_schattenf_nger.use_mirror_vertex_groups = False
me_schattenf_nger.update()

# ---- objects
ob_lamp_schein_pflanze = bpy.data.objects.new('Lamp Schein Pflanze', light_lamp_002)
ob_pflanze = bpy.data.objects.new('Pflanze', me_plane)
ob_gr_ner_gew_rz_haufen = bpy.data.objects.new('grüner Gewürz-Haufen', me_cone_002)
ob_roter_gew_rz_haufen = bpy.data.objects.new('roter Gewürz-Haufen', me_cone_001)
ob_gelber_gew_rz_haufen = bpy.data.objects.new('gelber Gewürz-Haufen', me_cone)
ob_schattenwerfer = bpy.data.objects.new('Schattenwerfer', light_lamp_001)
ob_schattenf_nger = bpy.data.objects.new('Schattenfänger', me_schattenf_nger)
ob_lamp_schein_oben = bpy.data.objects.new('Lamp Schein oben', light_lamp)
ob_camera = bpy.data.objects.new('Camera', cam_camera)

# ---- transforms, parenting, visibility, modifiers, constraints
ob_lamp_schein_pflanze.location = (-3.747, -6.386, 7.532)
ob_lamp_schein_pflanze.rotation_euler = (0.6503, 0.05522, 1.866)
ob_lamp_schein_pflanze.lock_rotations_4d = False
ob_lamp_schein_pflanze.empty_display_type = 'ARROWS'
ob_lamp_schein_pflanze.color = (0.0, 0.0, 0.0, 0.0)
ob_lamp_schein_pflanze.lineart.crease_threshold = 0.0
ob_pflanze.location = (-5.003, -8.824, 2.669)
ob_pflanze.rotation_euler = (1.571, -0.0, 0.0)
ob_pflanze.scale = (0.5477, 0.5477, 0.5477)
ob_pflanze.lineart.crease_threshold = 0.0
ob_gr_ner_gew_rz_haufen.location = (2.821, -10.01, -2.406)
ob_gr_ner_gew_rz_haufen.scale = (1.824, 1.824, 1.824)
ob_gr_ner_gew_rz_haufen.lineart.crease_threshold = 0.0
ob_roter_gew_rz_haufen.location = (-0.462, -6.836, -2.472)
ob_roter_gew_rz_haufen.scale = (1.725, 1.725, 1.725)
ob_roter_gew_rz_haufen.lineart.crease_threshold = 0.0
ob_gelber_gew_rz_haufen.location = (1.821, 0.05089, -2.446)
ob_gelber_gew_rz_haufen.lineart.crease_threshold = 0.0
ob_schattenwerfer.location = (-5.82, -3.313, 0.7865)
ob_schattenwerfer.rotation_euler = (-1.296, 0.2257, 1.447)
ob_schattenwerfer.lock_rotations_4d = False
ob_schattenwerfer.empty_display_type = 'ARROWS'
ob_schattenwerfer.color = (0.0, 0.0, 0.0, 0.0)
ob_schattenwerfer.lineart.crease_threshold = 0.0
ob_schattenf_nger.location = (0.3044, -9.013, -2.53)
ob_schattenf_nger.rotation_euler = (1.571, 6.558e-17, 9.906e-18)
ob_schattenf_nger.scale = (2.051, 1.185, 2.051)
ob_schattenf_nger.lineart.crease_threshold = 0.0
ob_lamp_schein_oben.location = (-1.486, 3.478, 5.439)
ob_lamp_schein_oben.rotation_euler = (0.6503, 0.05522, 1.866)
ob_lamp_schein_oben.lock_rotations_4d = False
ob_lamp_schein_oben.empty_display_type = 'ARROWS'
ob_lamp_schein_oben.color = (0.0, 0.0, 0.0, 0.0)
ob_lamp_schein_oben.lineart.crease_threshold = 0.0
ob_camera.location = (0.0, 15.0, 0.0)
ob_camera.rotation_euler = (1.571, 0.0, 3.142)
ob_camera.scale = (1.0, 1.0, 1.0)
ob_camera.lock_rotations_4d = False
ob_camera.empty_display_type = 'ARROWS'
ob_camera.color = (0.0, 0.0, 0.0, 0.0)
ob_camera.display_type = 'WIRE'
ob_camera.lineart.crease_threshold = 0.0

# ---- collection membership
col_collection_1.objects.link(ob_lamp_schein_pflanze)
col_collection_1.objects.link(ob_pflanze)
col_collection_1.objects.link(ob_gr_ner_gew_rz_haufen)
col_collection_1.objects.link(ob_roter_gew_rz_haufen)
col_collection_1.objects.link(ob_gelber_gew_rz_haufen)
col_collection_1.objects.link(ob_schattenwerfer)
col_collection_1.objects.link(ob_schattenf_nger)
col_collection_1.objects.link(ob_lamp_schein_oben)
col_collection_1.objects.link(ob_camera)

# ---- scene / render settings (as saved in the file)
scene.camera = ob_camera
scene.frame_start = 1; scene.frame_end = 250; scene.frame_set(1)
scene.render.engine = 'BLENDER_EEVEE_NEXT'
scene.render.image_settings.compression = 90
scene.render.resolution_x = 45
scene.render.resolution_y = 42
scene.render.resolution_percentage = 1500
scene.render.dither_intensity = 0.0
scene.render.film_transparent = True
scene.cycles.use_denoising = False
scene.cycles.samples = 10
scene.cycles.sampling_pattern = 'TABULATED_SOBOL'
scene.cycles.light_sampling_threshold = 0.0
scene.cycles.use_adaptive_sampling = False
scene.cycles.use_light_tree = False
scene.cycles.blur_glossy = 0.0
scene.cycles.volume_bounces = 1
scene.cycles.pixel_filter_type = 'GAUSSIAN'
scene.cycles.sample_clamp_indirect = 0.0
scene.view_settings.view_transform = 'Standard'
bpy.context.view_layer.update()
